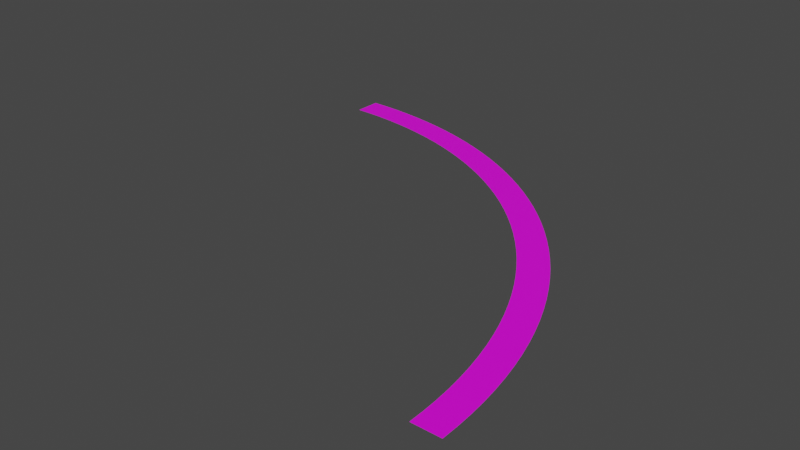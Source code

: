 # Source: curve400_R.blend  (saved by Blender 3.1.7; exported with 4.5.12 LTS)
import bpy
from mathutils import Matrix  # noqa: F401  (used for matrix-valued properties, if any)

bpy.ops.wm.read_factory_settings(use_empty=True)
scene = bpy.context.scene
scene.name = 'Scene'

# ---- images (referenced by path relative to the original .blend; pixels are not part of the script)
import os
ASSET_DIR = os.environ.get("B2B_ASSET_DIR", "")  # directory of the original .blend (textures are referenced by path, not embedded)
HERE = os.path.dirname(os.path.abspath(__file__))  # packed textures are extracted next to this script under _unpacked/

def load_image(name, relpath, width, height, colorspace="sRGB"):
    """Load a texture the original file referenced (path relative to the .blend, or extracted next to this script)."""
    p = next((c for c in (os.path.join(HERE, relpath), os.path.join(ASSET_DIR, relpath)) if relpath and os.path.exists(c)), "")
    if p:
        img = bpy.data.images.load(p, check_existing=True)
        img.name = name
    else:  # same state as the original file: an image datablock whose file is absent (Cycles renders it pink)
        img = bpy.data.images.new(name, width, height)
        img.source = "FILE"
        img.filepath = "//" + (relpath or name)
    img.colorspace_settings.name = colorspace
    return img
img_3lanes_straight_texture_corrected_png_001 = load_image('3lanes_straight_texture_corrected.png.001', '3lanes_straight_texture_corrected.png', 1024, 1024, 'sRGB')

# ---- materials (node trees are filled in below, after node groups)
mat_material = bpy.data.materials.new('Material')
mat_material.use_transparent_shadow = False

# ---- material node trees
mat_material.use_nodes = True; mat_material.node_tree.nodes.clear()
_N = mat_material.node_tree.nodes; _L = mat_material.node_tree.links
n0 = _N.new('ShaderNodeBsdfPrincipled'); n0.name = 'Principled BSDF'; n0.location = (10, 300)
n0.distribution = 'GGX'
n0.subsurface_method = 'RANDOM_WALK_SKIN'
n0.inputs[3].default_value = 1.45
n0.inputs[27].default_value = (0.0, 0.0, 0.0, 1.0)
n0.inputs[28].default_value = 1.0
n1 = _N.new('ShaderNodeOutputMaterial'); n1.name = 'Material Output'; n1.location = (300, 300)
n2 = _N.new('ShaderNodeTexImage'); n2.name = 'Image Texture'; n2.location = (-280, 280)
n2.image = img_3lanes_straight_texture_corrected_png_001
n2.interpolation = 'Closest'
_L.new(n0.outputs[0], n1.inputs[0])
_L.new(n2.outputs[0], n0.inputs[0])
n1.is_active_output = True

# ---- world
world_world = bpy.data.worlds.new('World'); scene.world = world_world
world_world.use_nodes = True; world_world.node_tree.nodes.clear()
_N = world_world.node_tree.nodes; _L = world_world.node_tree.links
n0 = _N.new('ShaderNodeOutputWorld'); n0.name = 'World Output'; n0.location = (300, 300)
n1 = _N.new('ShaderNodeBackground'); n1.name = 'Background'; n1.location = (10, 300)
n1.inputs[0].default_value = (0.05088, 0.05088, 0.05088, 1.0)
_L.new(n1.outputs[0], n0.inputs[0])
n0.is_active_output = True
world_world.color = (0.05088, 0.05088, 0.05088)
world_world.use_sun_shadow = False
world_world.sun_shadow_jitter_overblur = 0.0

# ---- meshes
me_plane_001 = bpy.data.meshes.new('Plane.001')
me_plane_001.from_pydata([(-1.0, -1.0, 0.0), (1.0, -1.0, 0.0), (-1.0, 1.0, 0.0), (1.0, 1.0, 0.0), (-0.9512, -1.0, 0.0), (-0.9024, -1.0, 0.0), (-0.8537, -1.0, 0.0), (-0.8049, -1.0, 0.0), (-0.7561, -1.0, 0.0), (-0.7073, -1.0, 0.0), (-0.6585, -1.0, 0.0), (-0.6098, -1.0, 0.0), (-0.561, -1.0, 0.0), (-0.5122, -1.0, 0.0), (-0.4634, -1.0, 0.0), (-0.4146, -1.0, 0.0), (-0.3659, -1.0, 0.0), (-0.3171, -1.0, 0.0), (-0.2683, -1.0, 0.0), (-0.2195, -1.0, 0.0), (-0.1707, -1.0, 0.0), (-0.122, -1.0, 0.0), (-0.07317, -1.0, 0.0), (-0.02439, -1.0, 0.0), (0.02439, -1.0, 0.0), (0.07317, -1.0, 0.0), (0.122, -1.0, 0.0), (0.1707, -1.0, 0.0), (0.2195, -1.0, 0.0), (0.2683, -1.0, 0.0), (0.3171, -1.0, 0.0), (0.3659, -1.0, 0.0), (0.4146, -1.0, 0.0), (0.4634, -1.0, 0.0), (0.5122, -1.0, 0.0), (0.561, -1.0, 0.0), (0.6098, -1.0, 0.0), (0.6585, -1.0, 0.0), (0.7073, -1.0, 0.0), (0.7561, -1.0, 0.0), (0.8049, -1.0, 0.0), (0.8537, -1.0, 0.0), (0.9024, -1.0, 0.0), (0.9512, -1.0, 0.0), (0.9512, 1.0, 0.0), (0.9024, 1.0, 0.0), (0.8537, 1.0, 0.0), (0.8049, 1.0, 0.0), (0.7561, 1.0, 0.0), (0.7073, 1.0, 0.0), (0.6585, 1.0, 0.0), (0.6098, 1.0, 0.0), (0.561, 1.0, 0.0), (0.5122, 1.0, 0.0), (0.4634, 1.0, 0.0), (0.4146, 1.0, 0.0), (0.3659, 1.0, 0.0), (0.3171, 1.0, 0.0), (0.2683, 1.0, 0.0), (0.2195, 1.0, 0.0), (0.1707, 1.0, 0.0), (0.122, 1.0, 0.0), (0.07317, 1.0, 0.0), (0.02439, 1.0, 0.0), (-0.02439, 1.0, 0.0), (-0.07317, 1.0, 0.0), (-0.122, 1.0, 0.0), (-0.1707, 1.0, 0.0), (-0.2195, 1.0, 0.0), (-0.2683, 1.0, 0.0), (-0.3171, 1.0, 0.0), (-0.3659, 1.0, 0.0), (-0.4146, 1.0, 0.0), (-0.4634, 1.0, 0.0), (-0.5122, 1.0, 0.0), (-0.561, 1.0, 0.0), (-0.6098, 1.0, 0.0), (-0.6585, 1.0, 0.0), (-0.7073, 1.0, 0.0), (-0.7561, 1.0, 0.0), (-0.8049, 1.0, 0.0), (-0.8537, 1.0, 0.0), (-0.9024, 1.0, 0.0), (-0.9512, 1.0, 0.0), (-1.0, 0.0, 0.0), (1.0, 0.0, 0.0), (-0.9512, 0.0, 0.0), (-0.9024, 0.0, 0.0), (-0.8537, 0.0, 0.0), (-0.8049, 0.0, 0.0), (-0.7561, 0.0, 0.0), (-0.7073, 0.0, 0.0), (-0.6585, 0.0, 0.0), (-0.6098, 0.0, 0.0), (-0.561, 0.0, 0.0), (-0.5122, 0.0, 0.0), (-0.4634, 0.0, 0.0), (-0.4146, 0.0, 0.0), (-0.3659, 0.0, 0.0), (-0.3171, 0.0, 0.0), (-0.2683, 0.0, 0.0), (-0.2195, 0.0, 0.0), (-0.1707, 0.0, 0.0), (-0.122, 0.0, 0.0), (-0.07317, 0.0, 0.0), (-0.02439, 0.0, 0.0), (0.02439, 0.0, 0.0), (0.07317, 0.0, 0.0), (0.122, 0.0, 0.0), (0.1707, 0.0, 0.0), (0.2195, 0.0, 0.0), (0.2683, 0.0, 0.0), (0.3171, 0.0, 0.0), (0.3659, 0.0, 0.0), (0.4146, 0.0, 0.0), (0.4634, 0.0, 0.0), (0.5122, 0.0, 0.0), (0.561, 0.0, 0.0), (0.6098, 0.0, 0.0), (0.6585, 0.0, 0.0), (0.7073, 0.0, 0.0), (0.7561, 0.0, 0.0), (0.8049, 0.0, 0.0), (0.8537, 0.0, 0.0), (0.9024, 0.0, 0.0), (0.9512, 0.0, 0.0), (-1.0, -0.5, 0.0), (1.0, -0.5, 0.0), (-0.9512, -0.5, 0.0), (-0.9024, -0.5, 0.0), (-0.8537, -0.5, 0.0), (-0.8049, -0.5, 0.0), (-0.7561, -0.5, 0.0), (-0.7073, -0.5, 0.0), (-0.6585, -0.5, 0.0), (-0.6098, -0.5, 0.0), (-0.561, -0.5, 0.0), (-0.5122, -0.5, 0.0), (-0.4634, -0.5, 0.0), (-0.4146, -0.5, 0.0), (-0.3659, -0.5, 0.0), (-0.3171, -0.5, 0.0), (-0.2683, -0.5, 0.0), (-0.2195, -0.5, 0.0), (-0.1707, -0.5, 0.0), (-0.122, -0.5, 0.0), (-0.07317, -0.5, 0.0), (-0.02439, -0.5, 0.0), (0.02439, -0.5, 0.0), (0.07317, -0.5, 0.0), (0.122, -0.5, 0.0), (0.1707, -0.5, 0.0), (0.2195, -0.5, 0.0), (0.2683, -0.5, 0.0), (0.3171, -0.5, 0.0), (0.3659, -0.5, 0.0), (0.4146, -0.5, 0.0), (0.4634, -0.5, 0.0), (0.5122, -0.5, 0.0), (0.561, -0.5, 0.0), (0.6098, -0.5, 0.0), (0.6585, -0.5, 0.0), (0.7073, -0.5, 0.0), (0.7561, -0.5, 0.0), (0.8049, -0.5, 0.0), (0.8537, -0.5, 0.0), (0.9024, -0.5, 0.0), (0.9512, -0.5, 0.0)], [], [(125, 85, 3, 44), (84, 86, 83, 2), (86, 87, 82, 83), (87, 88, 81, 82), (88, 89, 80, 81), (89, 90, 79, 80), (90, 91, 78, 79), (91, 92, 77, 78), (92, 93, 76, 77), (93, 94, 75, 76), (94, 95, 74, 75), (95, 96, 73, 74), (96, 97, 72, 73), (97, 98, 71, 72), (98, 99, 70, 71), (99, 100, 69, 70), (100, 101, 68, 69), (101, 102, 67, 68), (102, 103, 66, 67), (103, 104, 65, 66), (104, 105, 64, 65), (105, 106, 63, 64), (106, 107, 62, 63), (107, 108, 61, 62), (108, 109, 60, 61), (109, 110, 59, 60), (110, 111, 58, 59), (111, 112, 57, 58), (112, 113, 56, 57), (113, 114, 55, 56), (114, 115, 54, 55), (115, 116, 53, 54), (116, 117, 52, 53), (117, 118, 51, 52), (118, 119, 50, 51), (119, 120, 49, 50), (120, 121, 48, 49), (121, 122, 47, 48), (122, 123, 46, 47), (123, 124, 45, 46), (124, 125, 44, 45), (166, 167, 125, 124), (165, 166, 124, 123), (164, 165, 123, 122), (163, 164, 122, 121), (162, 163, 121, 120), (161, 162, 120, 119), (160, 161, 119, 118), (159, 160, 118, 117), (158, 159, 117, 116), (157, 158, 116, 115), (156, 157, 115, 114), (155, 156, 114, 113), (154, 155, 113, 112), (153, 154, 112, 111), (152, 153, 111, 110), (151, 152, 110, 109), (150, 151, 109, 108), (149, 150, 108, 107), (148, 149, 107, 106), (147, 148, 106, 105), (146, 147, 105, 104), (145, 146, 104, 103), (144, 145, 103, 102), (143, 144, 102, 101), (142, 143, 101, 100), (141, 142, 100, 99), (140, 141, 99, 98), (139, 140, 98, 97), (138, 139, 97, 96), (137, 138, 96, 95), (136, 137, 95, 94), (135, 136, 94, 93), (134, 135, 93, 92), (133, 134, 92, 91), (132, 133, 91, 90), (131, 132, 90, 89), (130, 131, 89, 88), (129, 130, 88, 87), (128, 129, 87, 86), (126, 128, 86, 84), (167, 127, 85, 125), (43, 1, 127, 167), (0, 4, 128, 126), (4, 5, 129, 128), (5, 6, 130, 129), (6, 7, 131, 130), (7, 8, 132, 131), (8, 9, 133, 132), (9, 10, 134, 133), (10, 11, 135, 134), (11, 12, 136, 135), (12, 13, 137, 136), (13, 14, 138, 137), (14, 15, 139, 138), (15, 16, 140, 139), (16, 17, 141, 140), (17, 18, 142, 141), (18, 19, 143, 142), (19, 20, 144, 143), (20, 21, 145, 144), (21, 22, 146, 145), (22, 23, 147, 146), (23, 24, 148, 147), (24, 25, 149, 148), (25, 26, 150, 149), (26, 27, 151, 150), (27, 28, 152, 151), (28, 29, 153, 152), (29, 30, 154, 153), (30, 31, 155, 154), (31, 32, 156, 155), (32, 33, 157, 156), (33, 34, 158, 157), (34, 35, 159, 158), (35, 36, 160, 159), (36, 37, 161, 160), (37, 38, 162, 161), (38, 39, 163, 162), (39, 40, 164, 163), (40, 41, 165, 164), (41, 42, 166, 165), (42, 43, 167, 166)])
_uv = me_plane_001.uv_layers.new(name='UVMap')
_uv.uv.foreach_set('vector', [7.076, 0.5, 7.414, 0.5, 7.414, 1.0, 7.076, 1.0, -6.414, 0.5, -6.076, 0.5, -6.076, 1.0, -6.414, 1.0, -6.076, 0.5, -5.739, 0.5, -5.739, 1.0, -6.076, 1.0, -5.739, 0.5, -5.402, 0.5, -5.402, 1.0, -5.739, 1.0, -5.402, 0.5, -5.065, 0.5, -5.065, 1.0, -5.402, 1.0, -5.065, 0.5, -4.727, 0.5, -4.727, 1.0, -5.065, 1.0, -4.727, 0.5, -4.39, 0.5, -4.39, 1.0, -4.727, 1.0, -4.39, 0.5, -4.053, 0.5, -4.053, 1.0, -4.39, 1.0, -4.053, 0.5, -3.716, 0.5, -3.716, 1.0, -4.053, 1.0, -3.716, 0.5, -3.378, 0.5, -3.378, 1.0, -3.716, 1.0, -3.378, 0.5, -3.041, 0.5, -3.041, 1.0, -3.378, 1.0, -3.041, 0.5, -2.704, 0.5, -2.704, 1.0, -3.041, 1.0, -2.704, 0.5, -2.367, 0.5, -2.367, 1.0, -2.704, 1.0, -2.367, 0.5, -2.029, 0.5, -2.029, 1.0, -2.367, 1.0, -2.029, 0.5, -1.692, 0.5, -1.692, 1.0, -2.029, 1.0, -1.692, 0.5, -1.355, 0.5, -1.355, 1.0, -1.692, 1.0, -1.355, 0.5, -1.018, 0.5, -1.018, 1.0, -1.355, 1.0, -1.018, 0.5, -0.6804, 0.5, -0.6804, 1.0, -1.018, 1.0, -0.6804, 0.5, -0.3431, 0.5, -0.3431, 1.0, -0.6804, 1.0, -0.3431, 0.5, -0.005886, 0.5, -0.005885, 1.0, -0.3431, 1.0, -0.005886, 0.5, 0.3314, 0.5, 0.3314, 1.0, -0.005885, 1.0, 0.3314, 0.5, 0.6686, 0.5, 0.6686, 1.0, 0.3314, 1.0, 0.6686, 0.5, 1.006, 0.5, 1.006, 1.0, 0.6686, 1.0, 1.006, 0.5, 1.343, 0.5, 1.343, 1.0, 1.006, 1.0, 1.343, 0.5, 1.68, 0.5, 1.68, 1.0, 1.343, 1.0, 1.68, 0.5, 2.018, 0.5, 2.018, 1.0, 1.68, 1.0, 2.018, 0.5, 2.355, 0.5, 2.355, 1.0, 2.018, 1.0, 2.355, 0.5, 2.692, 0.5, 2.692, 1.0, 2.355, 1.0, 2.692, 0.5, 3.029, 0.5, 3.029, 1.0, 2.692, 1.0, 3.029, 0.5, 3.367, 0.5, 3.367, 1.0, 3.029, 1.0, 3.367, 0.5, 3.704, 0.5, 3.704, 1.0, 3.367, 1.0, 3.704, 0.5, 4.041, 0.5, 4.041, 1.0, 3.704, 1.0, 4.041, 0.5, 4.378, 0.5, 4.378, 1.0, 4.041, 1.0, 4.378, 0.5, 4.716, 0.5, 4.716, 1.0, 4.378, 1.0, 4.716, 0.5, 5.053, 0.5, 5.053, 1.0, 4.716, 1.0, 5.053, 0.5, 5.39, 0.5, 5.39, 1.0, 5.053, 1.0, 5.39, 0.5, 5.727, 0.5, 5.727, 1.0, 5.39, 1.0, 5.727, 0.5, 6.065, 0.5, 6.065, 1.0, 5.727, 1.0, 6.065, 0.5, 6.402, 0.5, 6.402, 1.0, 6.065, 1.0, 6.402, 0.5, 6.739, 0.5, 6.739, 1.0, 6.402, 1.0, 6.739, 0.5, 7.076, 0.5, 7.076, 1.0, 6.739, 1.0, 6.739, 0.25, 7.076, 0.25, 7.076, 0.5, 6.739, 0.5, 6.402, 0.25, 6.739, 0.25, 6.739, 0.5, 6.402, 0.5, 6.065, 0.25, 6.402, 0.25, 6.402, 0.5, 6.065, 0.5, 5.727, 0.25, 6.065, 0.25, 6.065, 0.5, 5.727, 0.5, 5.39, 0.25, 5.727, 0.25, 5.727, 0.5, 5.39, 0.5, 5.053, 0.25, 5.39, 0.25, 5.39, 0.5, 5.053, 0.5, 4.716, 0.25, 5.053, 0.25, 5.053, 0.5, 4.716, 0.5, 4.378, 0.25, 4.716, 0.25, 4.716, 0.5, 4.378, 0.5, 4.041, 0.25, 4.378, 0.25, 4.378, 0.5, 4.041, 0.5, 3.704, 0.25, 4.041, 0.25, 4.041, 0.5, 3.704, 0.5, 3.367, 0.25, 3.704, 0.25, 3.704, 0.5, 3.367, 0.5, 3.029, 0.25, 3.367, 0.25, 3.367, 0.5, 3.029, 0.5, 2.692, 0.25, 3.029, 0.25, 3.029, 0.5, 2.692, 0.5, 2.355, 0.25, 2.692, 0.25, 2.692, 0.5, 2.355, 0.5, 2.018, 0.25, 2.355, 0.25, 2.355, 0.5, 2.018, 0.5, 1.68, 0.25, 2.018, 0.25, 2.018, 0.5, 1.68, 0.5, 1.343, 0.25, 1.68, 0.25, 1.68, 0.5, 1.343, 0.5, 1.006, 0.25, 1.343, 0.25, 1.343, 0.5, 1.006, 0.5, 0.6686, 0.25, 1.006, 0.25, 1.006, 0.5, 0.6686, 0.5, 0.3314, 0.25, 0.6686, 0.25, 0.6686, 0.5, 0.3314, 0.5, -0.005886, 0.25, 0.3314, 0.25, 0.3314, 0.5, -0.005886, 0.5, -0.3431, 0.25, -0.005886, 0.25, -0.005886, 0.5, -0.3431, 0.5, -0.6804, 0.25, -0.3431, 0.25, -0.3431, 0.5, -0.6804, 0.5, -1.018, 0.25, -0.6804, 0.25, -0.6804, 0.5, -1.018, 0.5, -1.355, 0.25, -1.018, 0.25, -1.018, 0.5, -1.355, 0.5, -1.692, 0.25, -1.355, 0.25, -1.355, 0.5, -1.692, 0.5, -2.029, 0.25, -1.692, 0.25, -1.692, 0.5, -2.029, 0.5, -2.367, 0.25, -2.029, 0.25, -2.029, 0.5, -2.367, 0.5, -2.704, 0.25, -2.367, 0.25, -2.367, 0.5, -2.704, 0.5, -3.041, 0.25, -2.704, 0.25, -2.704, 0.5, -3.041, 0.5, -3.378, 0.25, -3.041, 0.25, -3.041, 0.5, -3.378, 0.5, -3.716, 0.25, -3.378, 0.25, -3.378, 0.5, -3.716, 0.5, -4.053, 0.25, -3.716, 0.25, -3.716, 0.5, -4.053, 0.5, -4.39, 0.25, -4.053, 0.25, -4.053, 0.5, -4.39, 0.5, -4.727, 0.25, -4.39, 0.25, -4.39, 0.5, -4.727, 0.5, -5.065, 0.25, -4.727, 0.25, -4.727, 0.5, -5.065, 0.5, -5.402, 0.25, -5.065, 0.25, -5.065, 0.5, -5.402, 0.5, -5.739, 0.25, -5.402, 0.25, -5.402, 0.5, -5.739, 0.5, -6.076, 0.25, -5.739, 0.25, -5.739, 0.5, -6.076, 0.5, -6.414, 0.25, -6.076, 0.25, -6.076, 0.5, -6.414, 0.5, 7.076, 0.25, 7.414, 0.25, 7.414, 0.5, 7.076, 0.5, 7.076, 0.0, 7.414, 0.0, 7.414, 0.25, 7.076, 0.25, -6.414, 0.0, -6.076, 0.0, -6.076, 0.25, -6.414, 0.25, -6.076, 0.0, -5.739, 0.0, -5.739, 0.25, -6.076, 0.25, -5.739, 0.0, -5.402, 0.0, -5.402, 0.25, -5.739, 0.25, -5.402, 0.0, -5.065, 0.0, -5.065, 0.25, -5.402, 0.25, -5.065, 0.0, -4.727, 0.0, -4.727, 0.25, -5.065, 0.25, -4.727, 0.0, -4.39, 0.0, -4.39, 0.25, -4.727, 0.25, -4.39, 0.0, -4.053, 0.0, -4.053, 0.25, -4.39, 0.25, -4.053, 0.0, -3.716, 0.0, -3.716, 0.25, -4.053, 0.25, -3.716, 0.0, -3.378, 0.0, -3.378, 0.25, -3.716, 0.25, -3.378, 0.0, -3.041, 0.0, -3.041, 0.25, -3.378, 0.25, -3.041, 0.0, -2.704, 0.0, -2.704, 0.25, -3.041, 0.25, -2.704, 0.0, -2.367, 0.0, -2.367, 0.25, -2.704, 0.25, -2.367, 0.0, -2.029, 0.0, -2.029, 0.25, -2.367, 0.25, -2.029, 0.0, -1.692, 0.0, -1.692, 0.25, -2.029, 0.25, -1.692, 0.0, -1.355, 0.0, -1.355, 0.25, -1.692, 0.25, -1.355, 0.0, -1.018, 0.0, -1.018, 0.25, -1.355, 0.25, -1.018, 0.0, -0.6804, 0.0, -0.6804, 0.25, -1.018, 0.25, -0.6804, 0.0, -0.3431, 0.0, -0.3431, 0.25, -0.6804, 0.25, -0.3431, 0.0, -0.005886, 0.0, -0.005886, 0.25, -0.3431, 0.25, -0.005886, 0.0, 0.3314, 0.0, 0.3314, 0.25, -0.005886, 0.25, 0.3314, 0.0, 0.6686, 0.0, 0.6686, 0.25, 0.3314, 0.25, 0.6686, 0.0, 1.006, 0.0, 1.006, 0.25, 0.6686, 0.25, 1.006, 0.0, 1.343, 0.0, 1.343, 0.25, 1.006, 0.25, 1.343, 0.0, 1.68, 0.0, 1.68, 0.25, 1.343, 0.25, 1.68, 0.0, 2.018, 0.0, 2.018, 0.25, 1.68, 0.25, 2.018, 0.0, 2.355, 0.0, 2.355, 0.25, 2.018, 0.25, 2.355, 0.0, 2.692, 0.0, 2.692, 0.25, 2.355, 0.25, 2.692, 0.0, 3.029, 0.0, 3.029, 0.25, 2.692, 0.25, 3.029, 0.0, 3.367, 0.0, 3.367, 0.25, 3.029, 0.25, 3.367, 0.0, 3.704, 0.0, 3.704, 0.25, 3.367, 0.25, 3.704, 0.0, 4.041, 0.0, 4.041, 0.25, 3.704, 0.25, 4.041, 0.0, 4.378, 0.0, 4.378, 0.25, 4.041, 0.25, 4.378, 0.0, 4.716, 0.0, 4.716, 0.25, 4.378, 0.25, 4.716, 0.0, 5.053, 0.0, 5.053, 0.25, 4.716, 0.25, 5.053, 0.0, 5.39, 0.0, 5.39, 0.25, 5.053, 0.25, 5.39, 0.0, 5.727, 0.0, 5.727, 0.25, 5.39, 0.25, 5.727, 0.0, 6.065, 0.0, 6.065, 0.25, 5.727, 0.25, 6.065, 0.0, 6.402, 0.0, 6.402, 0.25, 6.065, 0.25, 6.402, 0.0, 6.739, 0.0, 6.739, 0.25, 6.402, 0.25, 6.739, 0.0, 7.076, 0.0, 7.076, 0.25, 6.739, 0.25])
me_plane_001.materials.append(mat_material)
me_plane_001.use_remesh_fix_poles = True
me_plane_001.use_remesh_preserve_attributes = False
me_plane_001.update()

# ---- objects
ob_plane = bpy.data.objects.new('Plane', me_plane_001)
ob_empty = bpy.data.objects.new('Empty', None)

# ---- transforms, parenting, visibility, modifiers, constraints
ob_plane.location = (200.0, 0.0, 0.0)
ob_plane.scale = (200.0, 8.5, 1.0)
_m = ob_plane.modifiers.new('SimpleDeform', 'SIMPLE_DEFORM')
_m.deform_method = 'BEND'
_m.deform_axis = 'Z'
_m.origin = ob_empty
_m.factor = -1.571
_m.angle = -1.571
ob_empty.location = (0.0, 0.0, 0.0)

# ---- collection membership
scene.collection.objects.link(ob_plane)
scene.collection.objects.link(ob_empty)

# ---- scene / render settings (as saved in the file)
scene.frame_start = 1; scene.frame_end = 250; scene.frame_set(0)
scene.render.engine = 'BLENDER_EEVEE_NEXT'
scene.cycles.sampling_pattern = 'TABULATED_SOBOL'
scene.cycles.use_light_tree = False
scene.view_settings.view_transform = 'Filmic'
bpy.context.view_layer.update()

# ---- added for rendering (the .blend has no active camera and no usable light): camera, sun
cam_auto = bpy.data.cameras.new('AutoCamera')
cam_auto.lens = 50.0
cam_auto.sensor_width = 36.0
cam_auto.clip_end = 6042.79
ob_auto_camera = bpy.data.objects.new('AutoCamera', cam_auto)
scene.collection.objects.link(ob_auto_camera)
ob_auto_camera.location = (475.894, -536.258, 275.456)
ob_auto_camera.rotation_euler = (1.09748, -7.21219e-08, 0.694738)
scene.camera = ob_auto_camera
light_auto_sun = bpy.data.lights.new('AutoSun', 'SUN')
light_auto_sun.energy = 3.0
light_auto_sun.angle = 0.0523599
ob_auto_sun = bpy.data.objects.new('AutoSun', light_auto_sun)
scene.collection.objects.link(ob_auto_sun)
ob_auto_sun.rotation_euler = (0.872665, 0.174533, 0.523599)
bpy.context.view_layer.update()
